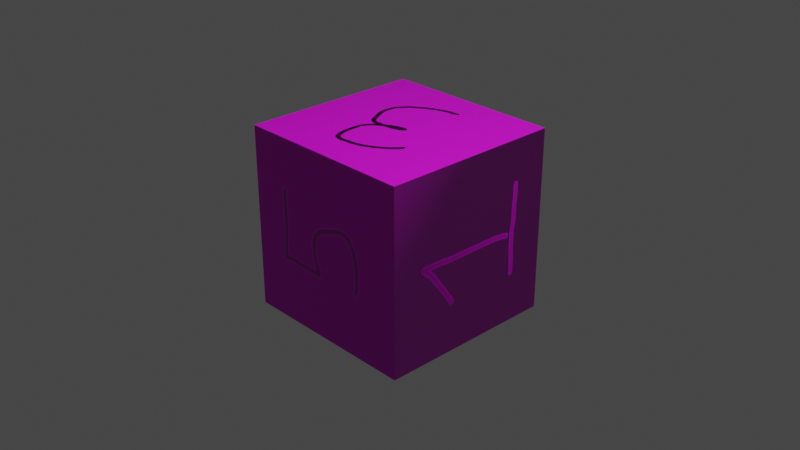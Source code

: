 # Source: First_Die.blend  (saved by Blender 3.5.10; exported with 4.5.12 LTS)
import bpy
from mathutils import Matrix  # noqa: F401  (used for matrix-valued properties, if any)

bpy.ops.wm.read_factory_settings(use_empty=True)
scene = bpy.context.scene
scene.name = 'Scene'

# ---- collections
col_collection = bpy.data.collections.new('Collection'); scene.collection.children.link(col_collection)

# ---- images (referenced by path relative to the original .blend; pixels are not part of the script)
import os
ASSET_DIR = os.environ.get("B2B_ASSET_DIR", "")  # directory of the original .blend (textures are referenced by path, not embedded)
HERE = os.path.dirname(os.path.abspath(__file__))  # packed textures are extracted next to this script under _unpacked/

def load_image(name, relpath, width, height, colorspace="sRGB"):
    """Load a texture the original file referenced (path relative to the .blend, or extracted next to this script)."""
    p = next((c for c in (os.path.join(HERE, relpath), os.path.join(ASSET_DIR, relpath)) if relpath and os.path.exists(c)), "")
    if p:
        img = bpy.data.images.load(p, check_existing=True)
        img.name = name
    else:  # same state as the original file: an image datablock whose file is absent (Cycles renders it pink)
        img = bpy.data.images.new(name, width, height)
        img.source = "FILE"
        img.filepath = "//" + (relpath or name)
    img.colorspace_settings.name = colorspace
    return img
img_material_base_color = load_image('Material Base Color', '', 1024, 1024, 'sRGB')
img_material_normal = load_image('Material Normal', '_unpacked/Material_Normal.dd00d497.png', 1024, 1024, 'Non-Color')

# ---- materials (node trees are filled in below, after node groups)
mat_material = bpy.data.materials.new('Material')
mat_material.alpha_threshold = 0.0
mat_material.use_transparent_shadow = False
mat_material.roughness = 0.5
mat_material.line_color = (0.0, 0.0, 0.0, 1.0)

# ---- material node trees
mat_material.use_nodes = True; mat_material.node_tree.nodes.clear()
_N = mat_material.node_tree.nodes; _L = mat_material.node_tree.links
n0 = _N.new('ShaderNodeOutputMaterial'); n0.name = 'Material Output'; n0.location = (300, 300)
n1 = _N.new('ShaderNodeBsdfPrincipled'); n1.name = 'Principled BSDF'; n1.location = (10, 300)
n1.distribution = 'GGX'
n1.subsurface_method = 'RANDOM_WALK_SKIN'
n1.inputs[3].default_value = 1.45
n1.inputs[27].default_value = (0.0, 0.0, 0.0, 1.0)
n1.inputs[28].default_value = 1.0
n2 = _N.new('ShaderNodeTexImage'); n2.name = 'Image Texture'; n2.location = (-280, 271)
n2.image = img_material_base_color
n3 = _N.new('ShaderNodeTexImage'); n3.name = 'Image Texture.001'; n3.location = (-480, -425)
n3.image = img_material_normal
n4 = _N.new('ShaderNodeNormalMap'); n4.name = 'Normal Map'; n4.location = (-190, -367)
_L.new(n1.outputs[0], n0.inputs[0])
_L.new(n2.outputs[0], n1.inputs[0])
_L.new(n3.outputs[0], n4.inputs[1])
_L.new(n4.outputs[0], n1.inputs[5])
n0.is_active_output = True

# ---- world
world_world = bpy.data.worlds.new('World'); scene.world = world_world
world_world.use_nodes = True; world_world.node_tree.nodes.clear()
_N = world_world.node_tree.nodes; _L = world_world.node_tree.links
n0 = _N.new('ShaderNodeOutputWorld'); n0.name = 'World Output'; n0.location = (300, 300)
n1 = _N.new('ShaderNodeBackground'); n1.name = 'Background'; n1.location = (10, 300)
n1.inputs[0].default_value = (0.05088, 0.05088, 0.05088, 1.0)
_L.new(n1.outputs[0], n0.inputs[0])
n0.is_active_output = True
world_world.color = (0.05088, 0.05088, 0.05088)
world_world.use_sun_shadow = False
world_world.sun_shadow_jitter_overblur = 0.0

# ---- cameras
cam_camera = bpy.data.cameras.new('Camera')
cam_camera.clip_end = 100.0
cam_camera.ortho_scale = 7.314

# ---- lights
light_light = bpy.data.lights.new('Light', 'POINT')
light_light.transmission_factor = 0.0
light_light.energy = 1000.0
light_light.shadow_soft_size = 0.1
light_light.shadow_maximum_resolution = 0.006
light_light.use_absolute_resolution = True

# ---- meshes
me_cube = bpy.data.meshes.new('Cube')
me_cube.from_pydata([(1.0, 1.0, 1.0), (1.0, 1.0, -1.0), (1.0, -1.0, 1.0), (1.0, -1.0, -1.0), (-1.0, 1.0, 1.0), (-1.0, 1.0, -1.0), (-1.0, -1.0, 1.0), (-1.0, -1.0, -1.0)], [], [(0, 4, 6, 2), (3, 2, 6, 7), (7, 6, 4, 5), (5, 1, 3, 7), (1, 0, 2, 3), (5, 4, 0, 1)])
_uv = me_cube.uv_layers.new(name='UVMap')
_uv.uv.foreach_set('vector', [0.625, 0.5, 0.875, 0.5, 0.875, 0.75, 0.625, 0.75, 0.375, 0.75, 0.625, 0.75, 0.625, 1.0, 0.375, 1.0, 0.375, 0.0, 0.625, 0.0, 0.625, 0.25, 0.375, 0.25, 0.125, 0.5, 0.375, 0.5, 0.375, 0.75, 0.125, 0.75, 0.375, 0.5, 0.625, 0.5, 0.625, 0.75, 0.375, 0.75, 0.375, 0.25, 0.625, 0.25, 0.625, 0.5, 0.375, 0.5])
me_cube.materials.append(mat_material)
me_cube.use_mirror_vertex_groups = False
me_cube.update()

# ---- objects
ob_cube = bpy.data.objects.new('Cube', me_cube)
ob_light = bpy.data.objects.new('Light', light_light)
ob_camera = bpy.data.objects.new('Camera', cam_camera)

# ---- transforms, parenting, visibility, modifiers, constraints
ob_cube.location = (0.0, 0.0, 0.0)
ob_cube.lock_rotations_4d = False
ob_cube.empty_display_type = 'ARROWS'
ob_cube.lineart.crease_threshold = 0.0
ob_light.location = (4.076, 1.005, 5.904)
ob_light.rotation_euler = (0.6503, 0.05522, 1.866)
ob_light.lock_rotations_4d = False
ob_light.empty_display_type = 'ARROWS'
ob_light.color = (0.0, 0.0, 0.0, 0.0)
ob_light.lineart.crease_threshold = 0.0
ob_camera.location = (7.359, -6.926, 4.958)
ob_camera.rotation_euler = (1.109, 0.0, 0.8149)
ob_camera.lock_rotations_4d = False
ob_camera.empty_display_type = 'ARROWS'
ob_camera.color = (0.0, 0.0, 0.0, 0.0)
ob_camera.display_type = 'WIRE'
ob_camera.lineart.crease_threshold = 0.0

# ---- collection membership
col_collection.objects.link(ob_cube)
col_collection.objects.link(ob_light)
col_collection.objects.link(ob_camera)

# ---- scene / render settings (as saved in the file)
scene.camera = ob_camera
scene.frame_start = 1; scene.frame_end = 250; scene.frame_set(1)
scene.render.engine = 'BLENDER_EEVEE_NEXT'
scene.cycles.sampling_pattern = 'TABULATED_SOBOL'
scene.view_settings.view_transform = 'Filmic'
bpy.context.view_layer.update()
